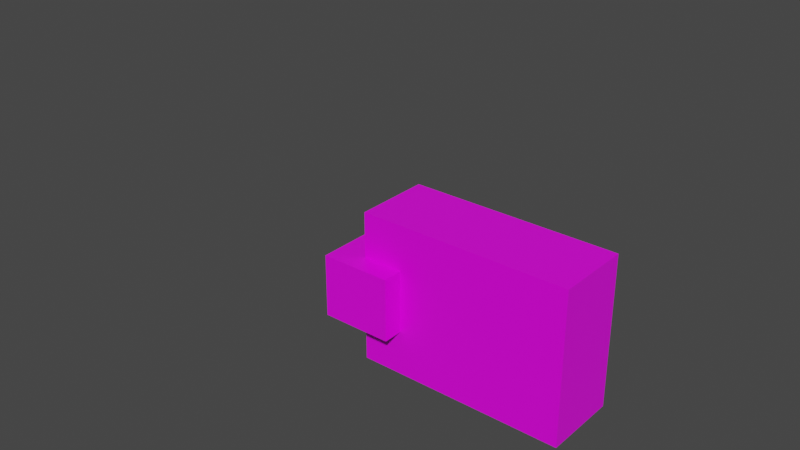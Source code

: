# Source: robot_biped.blend  (saved by Blender 3.5.10; exported with 4.5.12 LTS)
import bpy
from mathutils import Matrix  # noqa: F401  (used for matrix-valued properties, if any)

bpy.ops.wm.read_factory_settings(use_empty=True)
scene = bpy.context.scene
scene.name = 'Scene'

# ---- collections
col_collection = bpy.data.collections.new('Collection'); scene.collection.children.link(col_collection)

# ---- images (referenced by path relative to the original .blend; pixels are not part of the script)
import os
ASSET_DIR = os.environ.get("B2B_ASSET_DIR", "")  # directory of the original .blend (textures are referenced by path, not embedded)
HERE = os.path.dirname(os.path.abspath(__file__))  # packed textures are extracted next to this script under _unpacked/

def load_image(name, relpath, width, height, colorspace="sRGB"):
    """Load a texture the original file referenced (path relative to the .blend, or extracted next to this script)."""
    p = next((c for c in (os.path.join(HERE, relpath), os.path.join(ASSET_DIR, relpath)) if relpath and os.path.exists(c)), "")
    if p:
        img = bpy.data.images.load(p, check_existing=True)
        img.name = name
    else:  # same state as the original file: an image datablock whose file is absent (Cycles renders it pink)
        img = bpy.data.images.new(name, width, height)
        img.source = "FILE"
        img.filepath = "//" + (relpath or name)
    img.colorspace_settings.name = colorspace
    return img
img_palette_png = load_image('Palette.png', 'Palette.png', 1024, 1024, 'sRGB')

# ---- materials (node trees are filled in below, after node groups)
mat_m_base = bpy.data.materials.new('M_Base')
mat_m_base.alpha_threshold = 0.0
mat_m_base.use_transparent_shadow = False
mat_m_base.line_color = (0.0, 0.0, 0.0, 1.0)

# ---- material node trees
mat_m_base.use_nodes = True; mat_m_base.node_tree.nodes.clear()
_N = mat_m_base.node_tree.nodes; _L = mat_m_base.node_tree.links
n0 = _N.new('ShaderNodeOutputMaterial'); n0.name = 'Material Output'; n0.location = (300, 300)
n1 = _N.new('ShaderNodeBsdfPrincipled'); n1.name = 'Principled BSDF'; n1.location = (10, 300)
n1.distribution = 'GGX'
n1.subsurface_method = 'BURLEY'
n1.inputs[2].default_value = 0.4
n1.inputs[3].default_value = 1.45
n1.inputs[27].default_value = (0.0, 0.0, 0.0, 1.0)
n1.inputs[28].default_value = 1.0
n2 = _N.new('ShaderNodeTexImage'); n2.name = 'Image Texture'; n2.location = (-280, 280)
n2.image = img_palette_png
n2.interpolation = 'Closest'
_L.new(n1.outputs[0], n0.inputs[0])
_L.new(n2.outputs[0], n1.inputs[0])
n0.is_active_output = True

# ---- world
world_world = bpy.data.worlds.new('World'); scene.world = world_world
world_world.use_nodes = True; world_world.node_tree.nodes.clear()
_N = world_world.node_tree.nodes; _L = world_world.node_tree.links
n0 = _N.new('ShaderNodeOutputWorld'); n0.name = 'World Output'; n0.location = (300, 300)
n1 = _N.new('ShaderNodeBackground'); n1.name = 'Background'; n1.location = (10, 300)
n1.inputs[0].default_value = (0.05088, 0.05088, 0.05088, 1.0)
_L.new(n1.outputs[0], n0.inputs[0])
n0.is_active_output = True
world_world.color = (0.05088, 0.05088, 0.05088)
world_world.use_sun_shadow = False
world_world.sun_shadow_jitter_overblur = 0.0

# ---- meshes
me_torso = bpy.data.meshes.new('Torso')
me_torso.from_pydata([(0.3615, 0.7269, 3.938), (0.3615, 0.7269, 1.938), (0.3266, -0.6569, 3.972), (0.3615, -0.7269, 1.938), (-0.3615, 0.7269, 3.938), (-0.3615, 0.7269, 1.938), (-0.3615, -0.7269, 3.938), (-0.3615, -0.7269, 1.938), (0.3266, -0.3878, 3.972), (0.1413, -0.6569, 3.972), (-0.02456, -0.5682, 3.972), (-0.01928, -0.5237, 3.972), (0.068, -0.386, 3.972), (0.1704, -0.3478, 3.972), (0.3615, -0.3261, 3.938), (0.3615, -0.7269, 3.938), (0.1368, -0.7269, 3.938), (-0.0663, -0.6184, 3.938), (-0.05033, -0.4837, 3.938), (0.05323, -0.3203, 3.938), (0.1694, -0.2769, 3.938), (0.3615, -0.6634, 3.636), (0.3615, -0.5564, 3.678), (0.3615, -0.4986, 3.778), (0.3615, -0.4119, 3.678), (0.3615, -0.3628, 3.773), (-0.3615, -0.7269, 2.562), (-0.3615, -0.7269, 2.683), (-0.1647, -0.7269, 2.722), (-0.3615, -0.3847, 2.877), (-0.3615, 0.05901, 2.642), (-0.3615, -0.4239, 3.005)], [], [(0, 4, 6, 16, 17, 18, 19, 20, 14), (3, 15, 16, 6, 27, 28, 26, 7), (7, 26, 29, 30, 31, 27, 6, 4, 5), (5, 1, 3, 7), (1, 0, 14, 25, 24, 23, 22, 21, 15, 3), (5, 4, 0, 1), (8, 13, 12, 11, 10, 9, 2), (8, 2, 15, 14), (2, 9, 16, 15), (9, 10, 17, 16), (10, 11, 18, 17), (11, 12, 19, 18), (12, 13, 20, 19), (13, 8, 14, 20), (15, 21, 22, 23, 24, 25, 14), (26, 28, 27), (27, 31, 30, 29, 26)])
_uv = me_torso.uv_layers.new(name='UVMap')
_uv.uv.foreach_set('vector', [0.1582, 0.9648, 0.1582, 0.9648, 0.1582, 0.9648, 0.1582, 0.9648, 0.1582, 0.9648, 0.1582, 0.9648, 0.1582, 0.9648, 0.1582, 0.9648, 0.1582, 0.9648, 0.1582, 0.9648, 0.1582, 0.9648, 0.1582, 0.9648, 0.1582, 0.9648, 0.1582, 0.9648, 0.1582, 0.9648, 0.1582, 0.9648, 0.1582, 0.9648, 0.1582, 0.9648, 0.1582, 0.9648, 0.1582, 0.9648, 0.1582, 0.9648, 0.1582, 0.9648, 0.1582, 0.9648, 0.1582, 0.9648, 0.1582, 0.9648, 0.1582, 0.9648, 0.1582, 0.9648, 0.1582, 0.9648, 0.1582, 0.9648, 0.1582, 0.9648, 0.1582, 0.9648, 0.1582, 0.9648, 0.1582, 0.9648, 0.1582, 0.9648, 0.1582, 0.9648, 0.1582, 0.9648, 0.1582, 0.9648, 0.1582, 0.9648, 0.1582, 0.9648, 0.1582, 0.9648, 0.1582, 0.9648, 0.1582, 0.9648, 0.1582, 0.9648, 0.1582, 0.9648, 0.2754, 0.9609, 0.2754, 0.9609, 0.2754, 0.9609, 0.2754, 0.9609, 0.2754, 0.9609, 0.2754, 0.9609, 0.2754, 0.9609, 0.2754, 0.9609, 0.2754, 0.9609, 0.2754, 0.9609, 0.2754, 0.9609, 0.2754, 0.9609, 0.2754, 0.9609, 0.2754, 0.9609, 0.2754, 0.9609, 0.2754, 0.9609, 0.2754, 0.9609, 0.2754, 0.9609, 0.2754, 0.9609, 0.2754, 0.9609, 0.2754, 0.9609, 0.2754, 0.9609, 0.2754, 0.9609, 0.2754, 0.9609, 0.2754, 0.9609, 0.2754, 0.9609, 0.2754, 0.9609, 0.2754, 0.9609, 0.2754, 0.9609, 0.2754, 0.9609, 0.2754, 0.9609, 0.2754, 0.9609, 0.2754, 0.9609, 0.2754, 0.9609, 0.2754, 0.9609, 0.2813, 0.9766, 0.2813, 0.9766, 0.2813, 0.9766, 0.2813, 0.9766, 0.2813, 0.9766, 0.2813, 0.9766, 0.2813, 0.9766, 0.2246, 0.9727, 0.2246, 0.9727, 0.2246, 0.9727, 0.2246, 0.9727, 0.2246, 0.9727, 0.2246, 0.9727, 0.2246, 0.9727, 0.2246, 0.9727])
me_torso.materials.append(mat_m_base)
me_torso.use_remesh_preserve_volume = False
me_torso.use_remesh_preserve_attributes = False
me_torso.use_mirror_vertex_groups = False
me_torso.update()
me_head = bpy.data.meshes.new('Head')
me_head.from_pydata([(0.5547, 0.2074, 4.81), (0.5547, 0.2074, 4.34), (0.5547, -0.2074, 4.81), (0.5547, -0.2074, 4.34), (-0.2677, 0.2976, 4.658), (-0.2677, 0.2976, 4.503), (-0.5547, -0.2976, 4.912), (-0.5547, -0.2976, 4.238), (0.23, 0.2168, 4.426), (0.23, 0.2168, 3.758), (0.23, -0.2168, 4.426), (0.23, -0.2168, 3.758), (-0.23, 0.2168, 4.426), (-0.23, 0.2168, 3.758), (-0.23, -0.2168, 4.426), (-0.23, -0.2168, 3.758), (-0.199, 0.3378, 4.658), (-0.1348, 0.07855, 4.912), (-0.3115, 0.01712, 4.912), (-0.4898, 0.08592, 4.912), (-0.4344, 0.2237, 4.934), (-0.2287, 0.2237, 4.934), (-0.2328, 0.1185, 4.934), (-0.3177, 0.08901, 4.934), (-0.4032, 0.122, 4.934), (-0.23, -0.2168, 3.884), (-0.08131, -0.2168, 4.039), (0.1357, -0.2168, 4.105), (0.002938, -0.2168, 3.978), (-0.1406, 0.3378, 4.658), (-0.09423, 0.2976, 4.503), (0.5547, -0.2976, 4.912), (0.5547, -0.2976, 4.238), (0.4465, 0.2074, 4.81), (0.4465, 0.2074, 4.34), (0.4465, -0.2074, 4.81), (0.4465, -0.2074, 4.34), (0.5547, 0.2976, 4.238), (-0.5547, 0.2976, 4.238), (0.5547, 0.2976, 4.912), (-0.5547, 0.2976, 4.912), (-0.1262, 0.2976, 4.912), (-0.09423, 0.436, 4.503), (-0.2677, 0.436, 4.503), (-0.1406, 0.3958, 4.658), (-0.2677, 0.436, 4.658), (-0.199, 0.3958, 4.658), (-0.2454, 0.2976, 4.658), (-0.09423, 0.2976, 4.658), (-0.2454, 0.436, 4.658), (-0.09423, 0.436, 4.658), (-0.199, 0.3378, 5.136), (-0.1406, 0.3378, 5.136), (-0.199, 0.3958, 5.136), (-0.1406, 0.3958, 5.136), (-0.199, 0.3378, 5.221), (-0.1406, 0.3378, 5.221), (-0.199, 0.3958, 5.221), (-0.1406, 0.3958, 5.221)], [], [(39, 41, 17, 18, 19, 40, 6, 31), (32, 31, 6, 7), (7, 6, 40, 38), (38, 37, 32, 7), (3, 1, 34, 36), (8, 12, 14, 10), (11, 10, 27, 28, 25, 15), (15, 25, 14, 12, 13), (13, 9, 11, 15), (9, 8, 10, 11), (13, 12, 8, 9), (20, 24, 23, 22, 21), (19, 18, 23, 24), (17, 41, 21, 22), (40, 19, 24, 20), (18, 17, 22, 23), (41, 40, 20, 21), (25, 26, 27, 10, 14), (26, 25, 28, 27), (0, 1, 37, 39), (3, 2, 31, 32), (2, 0, 39, 31), (1, 3, 32, 37), (34, 33, 35, 36), (2, 3, 36, 35), (0, 2, 35, 33), (1, 0, 33, 34), (29, 44, 54, 52), (5, 30, 37, 38), (30, 48, 39, 37), (4, 5, 38, 40), (48, 47, 41, 39), (47, 4, 40, 41), (43, 45, 49, 50, 42), (48, 30, 42, 50), (4, 47, 49, 45), (5, 4, 45, 43), (30, 5, 43, 42), (29, 16, 47, 48), (46, 44, 50, 49), (44, 29, 48, 50), (16, 46, 49, 47), (51, 52, 56, 55), (16, 29, 52, 51), (46, 16, 51, 53), (44, 46, 53, 54), (55, 56, 58, 57), (53, 51, 55, 57), (54, 53, 57, 58), (52, 54, 58, 56)])
me_head.polygons.foreach_set('material_index', [0, 0, 0, 0, 0, 1, 1, 1, 1, 1, 1, 0, 0, 0, 0, 0, 0, 1, 1, 0, 0, 0, 0, 0, 0, 0, 0, 0, 0, 0, 0, 0, 0, 0, 0, 0, 0, 0, 0, 0, 0, 0, 0, 0, 0, 0, 0, 0, 0, 0])
_uv = me_head.uv_layers.new(name='UVMap')
_uv.uv.foreach_set('vector', [0.1582, 0.9648, 0.1582, 0.9648, 0.1582, 0.9648, 0.1582, 0.9648, 0.1582, 0.9648, 0.1582, 0.9648, 0.1582, 0.9648, 0.1582, 0.9648, 0.1582, 0.9648, 0.1582, 0.9648, 0.1582, 0.9648, 0.1582, 0.9648, 0.1582, 0.9648, 0.1582, 0.9648, 0.1582, 0.9648, 0.1582, 0.9648, 0.1582, 0.9648, 0.1582, 0.9648, 0.1582, 0.9648, 0.1582, 0.9648, 0.1582, 0.9648, 0.1582, 0.9648, 0.1582, 0.9648, 0.1582, 0.9648, 0.1582, 0.9648, 0.1582, 0.9648, 0.1582, 0.9648, 0.1582, 0.9648, 0.1582, 0.9648, 0.1582, 0.9648, 0.1582, 0.9648, 0.1582, 0.9648, 0.1582, 0.9648, 0.1582, 0.9648, 0.1582, 0.9648, 0.1582, 0.9648, 0.1582, 0.9648, 0.1582, 0.9648, 0.1582, 0.9648, 0.1582, 0.9648, 0.1582, 0.9648, 0.1582, 0.9648, 0.1582, 0.9648, 0.1582, 0.9648, 0.1582, 0.9648, 0.1582, 0.9648, 0.1582, 0.9648, 0.1582, 0.9648, 0.1582, 0.9648, 0.1582, 0.9648, 0.1582, 0.9648, 0.2891, 0.9629, 0.2891, 0.9629, 0.2891, 0.9629, 0.2891, 0.9629, 0.2891, 0.9629, 0.2891, 0.9629, 0.2891, 0.9629, 0.2891, 0.9629, 0.2891, 0.9629, 0.2891, 0.9629, 0.2891, 0.9629, 0.2891, 0.9629, 0.2891, 0.9629, 0.2891, 0.9629, 0.2891, 0.9629, 0.2891, 0.9629, 0.2891, 0.9629, 0.2891, 0.9629, 0.2891, 0.9629, 0.2891, 0.9629, 0.2891, 0.9629, 0.2891, 0.9629, 0.2891, 0.9629, 0.2891, 0.9629, 0.2891, 0.9629, 0.1582, 0.9648, 0.1582, 0.9648, 0.1582, 0.9648, 0.1582, 0.9648, 0.1582, 0.9648, 0.209, 0.9727, 0.209, 0.9727, 0.209, 0.9727, 0.209, 0.9727, 0.1582, 0.9648, 0.1582, 0.9648, 0.1582, 0.9648, 0.1582, 0.9648, 0.1582, 0.9648, 0.1582, 0.9648, 0.1582, 0.9648, 0.1582, 0.9648, 0.1582, 0.9648, 0.1582, 0.9648, 0.1582, 0.9648, 0.1582, 0.9648, 0.1582, 0.9648, 0.1582, 0.9648, 0.1582, 0.9648, 0.1582, 0.9648, 0.4004, 0.9863, 0.4004, 0.9863, 0.4004, 0.9863, 0.4004, 0.9863, 0.1582, 0.9648, 0.1582, 0.9648, 0.1582, 0.9648, 0.1582, 0.9648, 0.1582, 0.9648, 0.1582, 0.9648, 0.1582, 0.9648, 0.1582, 0.9648, 0.1582, 0.9648, 0.1582, 0.9648, 0.1582, 0.9648, 0.1582, 0.9648, 0.1008, 0.9678, 0.1008, 0.9678, 0.1008, 0.9678, 0.1008, 0.9678, 0.1558, 0.9722, 0.1558, 0.9722, 0.1558, 0.9722, 0.1558, 0.9722, 0.168, 0.9656, 0.1707, 0.9658, 0.1582, 0.9648, 0.1582, 0.9648, 0.1558, 0.9722, 0.1558, 0.9722, 0.1558, 0.9722, 0.1558, 0.9722, 0.1741, 0.9661, 0.1741, 0.9661, 0.1741, 0.9661, 0.1741, 0.9661, 0.1558, 0.9722, 0.1558, 0.9722, 0.1558, 0.9722, 0.1558, 0.9722, 0.1558, 0.9722, 0.1558, 0.9722, 0.1558, 0.9722, 0.1558, 0.9722, 0.1558, 0.9722, 0.1707, 0.9658, 0.168, 0.9656, 0.168, 0.9656, 0.1707, 0.9658, 0.175, 0.9698, 0.175, 0.9698, 0.175, 0.9698, 0.175, 0.9698, 0.1558, 0.9722, 0.1558, 0.9722, 0.1558, 0.9722, 0.1558, 0.9722, 0.1558, 0.9722, 0.1558, 0.9722, 0.1558, 0.9722, 0.1558, 0.9722, 0.175, 0.9698, 0.175, 0.9698, 0.175, 0.9698, 0.175, 0.9698, 0.175, 0.9698, 0.175, 0.9698, 0.175, 0.9698, 0.175, 0.9698, 0.175, 0.9698, 0.175, 0.9698, 0.175, 0.9698, 0.175, 0.9698, 0.175, 0.9698, 0.175, 0.9698, 0.175, 0.9698, 0.175, 0.9698, 0.4133, 0.9834, 0.4133, 0.9834, 0.4133, 0.9834, 0.4133, 0.9834, 0.1008, 0.9678, 0.1008, 0.9678, 0.1008, 0.9678, 0.1008, 0.9678, 0.1008, 0.9678, 0.1008, 0.9678, 0.1008, 0.9678, 0.1008, 0.9678, 0.1008, 0.9678, 0.1008, 0.9678, 0.1008, 0.9678, 0.1008, 0.9678, 0.4133, 0.9834, 0.4133, 0.9834, 0.4133, 0.9834, 0.4133, 0.9834, 0.4133, 0.9834, 0.4133, 0.9834, 0.4133, 0.9834, 0.4133, 0.9834, 0.4133, 0.9834, 0.4133, 0.9834, 0.4133, 0.9834, 0.4133, 0.9834, 0.4133, 0.9834, 0.4133, 0.9834, 0.4133, 0.9834, 0.4133, 0.9834])
me_head.materials.append(mat_m_base)
me_head.materials.append(mat_m_base)
me_head.use_remesh_preserve_volume = False
me_head.use_remesh_preserve_attributes = False
me_head.use_mirror_vertex_groups = False
me_head.update()
me_rleg1 = bpy.data.meshes.new('RLeg1')
me_rleg1.from_pydata([(0.1784, -0.2918, 1.995), (0.1784, -0.2918, 0.9168), (0.1784, -0.6867, 1.995), (0.1784, -0.6867, 0.9168), (-0.1784, -0.2918, 1.995), (-0.1784, -0.2918, 0.9168), (-0.1784, -0.6867, 1.995), (-0.1784, -0.6867, 0.9168), (0.1784, -0.2918, 1.326), (0.1784, -0.2918, 1.228), (0.1784, -0.4184, 1.431), (0.1784, -0.6158, 1.424), (0.1784, -0.3896, 1.488), (-0.08109, -0.2918, 1.214)], [], [(0, 4, 6, 2), (3, 2, 6, 7), (7, 6, 4, 5), (5, 1, 3, 7), (1, 9, 10, 11, 12, 8, 0, 2, 3), (5, 4, 0, 8, 13, 9, 1), (8, 12, 11, 10, 9), (9, 13, 8)])
_uv = me_rleg1.uv_layers.new(name='UVMap')
_uv.uv.foreach_set('vector', [0.1582, 0.9648, 0.1582, 0.9648, 0.1582, 0.9648, 0.1582, 0.9648, 0.1582, 0.9648, 0.1582, 0.9648, 0.1582, 0.9648, 0.1582, 0.9648, 0.1582, 0.9648, 0.1582, 0.9648, 0.1582, 0.9648, 0.1582, 0.9648, 0.1582, 0.9648, 0.1582, 0.9648, 0.1582, 0.9648, 0.1582, 0.9648, 0.1582, 0.9648, 0.1582, 0.9648, 0.1582, 0.9648, 0.1582, 0.9648, 0.1582, 0.9648, 0.1582, 0.9648, 0.1582, 0.9648, 0.1582, 0.9648, 0.1582, 0.9648, 0.1582, 0.9648, 0.1582, 0.9648, 0.1582, 0.9648, 0.1582, 0.9648, 0.1582, 0.9648, 0.1582, 0.9648, 0.1582, 0.9648, 0.2227, 0.9687, 0.2227, 0.9687, 0.2227, 0.9687, 0.2227, 0.9687, 0.2227, 0.9687, 0.2227, 0.9687, 0.2227, 0.9688, 0.2227, 0.9687])
me_rleg1.materials.append(mat_m_base)
me_rleg1.use_remesh_preserve_volume = False
me_rleg1.use_remesh_preserve_attributes = False
me_rleg1.use_mirror_vertex_groups = False
me_rleg1.update()
me_rleg2 = bpy.data.meshes.new('RLeg2')
me_rleg2.from_pydata([(0.1784, -0.2918, 0.9429), (0.1784, -0.2918, -0.1349), (0.1784, -0.6867, 0.9429), (0.1784, -0.6867, -0.1349), (-0.1784, -0.2918, 0.9429), (-0.1784, -0.2918, -0.1349), (-0.1784, -0.6867, 0.9429), (-0.1784, -0.6867, -0.1349)], [], [(0, 4, 6, 2), (3, 2, 6, 7), (7, 6, 4, 5), (5, 1, 3, 7), (1, 0, 2, 3), (5, 4, 0, 1)])
_uv = me_rleg2.uv_layers.new(name='UVMap')
_uv.uv.foreach_set('vector', [0.1582, 0.9648, 0.1582, 0.9648, 0.1582, 0.9648, 0.1582, 0.9648, 0.1582, 0.9648, 0.1582, 0.9648, 0.1582, 0.9648, 0.1582, 0.9648, 0.1582, 0.9648, 0.1582, 0.9648, 0.1582, 0.9648, 0.1582, 0.9648, 0.1582, 0.9648, 0.1582, 0.9648, 0.1582, 0.9648, 0.1582, 0.9648, 0.1582, 0.9648, 0.1582, 0.9648, 0.1582, 0.9648, 0.1582, 0.9648, 0.1582, 0.9648, 0.1582, 0.9648, 0.1582, 0.9648, 0.1582, 0.9648])
me_rleg2.materials.append(mat_m_base)
me_rleg2.use_remesh_preserve_volume = False
me_rleg2.use_remesh_preserve_attributes = False
me_rleg2.use_mirror_vertex_groups = False
me_rleg2.update()
me_lleg1 = bpy.data.meshes.new('LLeg1')
me_lleg1.from_pydata([(0.1784, 0.674, 1.995), (0.1784, 0.674, 0.9168), (0.1784, 0.2791, 1.995), (0.1784, 0.2791, 0.9168), (-0.1784, 0.674, 1.995), (-0.1784, 0.674, 0.9168), (-0.1784, 0.2791, 1.995), (-0.1784, 0.2791, 0.9168)], [], [(0, 4, 6, 2), (3, 2, 6, 7), (7, 6, 4, 5), (5, 1, 3, 7), (1, 0, 2, 3), (5, 4, 0, 1)])
_uv = me_lleg1.uv_layers.new(name='UVMap')
_uv.uv.foreach_set('vector', [0.1582, 0.9648, 0.1582, 0.9648, 0.1582, 0.9648, 0.1582, 0.9648, 0.1582, 0.9648, 0.1582, 0.9648, 0.1582, 0.9648, 0.1582, 0.9648, 0.1582, 0.9648, 0.1582, 0.9648, 0.1582, 0.9648, 0.1582, 0.9648, 0.1582, 0.9648, 0.1582, 0.9648, 0.1582, 0.9648, 0.1582, 0.9648, 0.1582, 0.9648, 0.1582, 0.9648, 0.1582, 0.9648, 0.1582, 0.9648, 0.1582, 0.9648, 0.1582, 0.9648, 0.1582, 0.9648, 0.1582, 0.9648])
me_lleg1.materials.append(mat_m_base)
me_lleg1.use_remesh_preserve_volume = False
me_lleg1.use_remesh_preserve_attributes = False
me_lleg1.use_mirror_vertex_groups = False
me_lleg1.update()
me_lleg2 = bpy.data.meshes.new('LLeg2')
me_lleg2.from_pydata([(0.1784, 0.674, 0.9429), (0.1784, 0.674, -0.1349), (0.1784, 0.2791, 0.9429), (0.1784, 0.2791, -0.1349), (-0.1784, 0.674, 0.9429), (-0.1784, 0.674, -0.1349), (-0.1784, 0.2791, 0.9429), (-0.1784, 0.2791, -0.1349), (-0.1784, 0.674, 0.722), (-0.1784, 0.674, 0.5912), (0.05514, 0.674, 0.4708), (-0.1784, 0.3765, 0.6567)], [], [(0, 4, 6, 2), (3, 2, 6, 7), (7, 6, 4, 8, 11, 9, 5), (5, 1, 3, 7), (1, 0, 2, 3), (5, 9, 10, 8, 4, 0, 1), (8, 10, 9), (9, 11, 8)])
_uv = me_lleg2.uv_layers.new(name='UVMap')
_uv.uv.foreach_set('vector', [0.1582, 0.9648, 0.1582, 0.9648, 0.1582, 0.9648, 0.1582, 0.9648, 0.1582, 0.9648, 0.1582, 0.9648, 0.1582, 0.9648, 0.1582, 0.9648, 0.1582, 0.9648, 0.1582, 0.9648, 0.1582, 0.9648, 0.1582, 0.9648, 0.1582, 0.9648, 0.1582, 0.9648, 0.1582, 0.9648, 0.1582, 0.9648, 0.1582, 0.9648, 0.1582, 0.9648, 0.1582, 0.9648, 0.1582, 0.9648, 0.1582, 0.9648, 0.1582, 0.9648, 0.1582, 0.9648, 0.1582, 0.9648, 0.1582, 0.9648, 0.1582, 0.9648, 0.1582, 0.9648, 0.1582, 0.9648, 0.1582, 0.9648, 0.1582, 0.9648, 0.2207, 0.9687, 0.2207, 0.9687, 0.2207, 0.9687, 0.2207, 0.9687, 0.2207, 0.9687, 0.2207, 0.9687])
me_lleg2.materials.append(mat_m_base)
me_lleg2.use_remesh_preserve_volume = False
me_lleg2.use_remesh_preserve_attributes = False
me_lleg2.use_mirror_vertex_groups = False
me_lleg2.update()
me_larm2 = bpy.data.meshes.new('LArm2')
me_larm2.from_pydata([(0.1784, 1.127, 2.893), (0.1784, 1.127, 1.815), (0.1784, 0.7322, 2.893), (0.1784, 0.7322, 1.815), (-0.1784, 1.127, 2.893), (-0.1784, 1.127, 1.815), (-0.1784, 0.7322, 2.893), (-0.1784, 0.7322, 1.815)], [], [(0, 4, 6, 2), (3, 2, 6, 7), (7, 6, 4, 5), (5, 1, 3, 7), (1, 0, 2, 3), (5, 4, 0, 1)])
_uv = me_larm2.uv_layers.new(name='UVMap')
_uv.uv.foreach_set('vector', [0.1582, 0.9648, 0.1582, 0.9648, 0.1582, 0.9648, 0.1582, 0.9648, 0.1582, 0.9648, 0.1582, 0.9648, 0.1582, 0.9648, 0.1582, 0.9648, 0.1582, 0.9648, 0.1582, 0.9648, 0.1582, 0.9648, 0.1582, 0.9648, 0.1582, 0.9648, 0.1582, 0.9648, 0.1582, 0.9648, 0.1582, 0.9648, 0.1582, 0.9648, 0.1582, 0.9648, 0.1582, 0.9648, 0.1582, 0.9648, 0.1582, 0.9648, 0.1582, 0.9648, 0.1582, 0.9648, 0.1582, 0.9648])
me_larm2.materials.append(mat_m_base)
me_larm2.use_remesh_preserve_volume = False
me_larm2.use_remesh_preserve_attributes = False
me_larm2.use_mirror_vertex_groups = False
me_larm2.update()
me_larm1 = bpy.data.meshes.new('LArm1')
me_larm1.from_pydata([(0.1784, 1.127, 3.945), (0.1784, 1.127, 2.867), (0.1784, 0.7322, 3.945), (0.1784, 0.7322, 2.867), (-0.1784, 1.127, 3.945), (-0.1784, 1.127, 2.867), (-0.1784, 0.7322, 3.945), (-0.1784, 0.7322, 2.867), (0.1784, 1.127, 3.763), (0.1784, 1.127, 3.707), (0.1784, 0.9844, 3.647), (0.002521, 1.127, 3.646), (-0.04684, 1.127, 3.372)], [], [(0, 4, 6, 2), (3, 2, 6, 7), (7, 6, 4, 5), (5, 1, 3, 7), (1, 9, 10, 8, 0, 2, 3), (5, 4, 0, 8, 11, 12, 9, 1), (8, 10, 9), (9, 12, 11, 8)])
_uv = me_larm1.uv_layers.new(name='UVMap')
_uv.uv.foreach_set('vector', [0.1582, 0.9648, 0.1582, 0.9648, 0.1582, 0.9648, 0.1582, 0.9648, 0.1582, 0.9648, 0.1582, 0.9648, 0.1582, 0.9648, 0.1582, 0.9648, 0.1582, 0.9648, 0.1582, 0.9648, 0.1582, 0.9648, 0.1582, 0.9648, 0.1582, 0.9648, 0.1582, 0.9648, 0.1582, 0.9648, 0.1582, 0.9648, 0.1582, 0.9648, 0.1582, 0.9648, 0.1582, 0.9648, 0.1582, 0.9648, 0.1582, 0.9648, 0.1582, 0.9648, 0.1582, 0.9648, 0.1582, 0.9648, 0.1582, 0.9648, 0.1582, 0.9648, 0.1582, 0.9648, 0.1582, 0.9648, 0.1582, 0.9648, 0.1582, 0.9648, 0.1582, 0.9648, 0.2129, 0.9727, 0.2129, 0.9727, 0.2129, 0.9727, 0.2129, 0.9727, 0.2129, 0.9727, 0.2129, 0.9727, 0.2129, 0.9727])
me_larm1.materials.append(mat_m_base)
me_larm1.use_remesh_preserve_volume = False
me_larm1.use_remesh_preserve_attributes = False
me_larm1.use_mirror_vertex_groups = False
me_larm1.update()
me_rarm1 = bpy.data.meshes.new('RArm1')
me_rarm1.from_pydata([(0.1784, -0.7266, 3.945), (0.1784, -0.7266, 2.867), (0.1784, -1.122, 3.945), (0.1784, -1.122, 2.867), (-0.1784, -0.7266, 3.945), (-0.1784, -0.7266, 2.867), (-0.1784, -1.122, 3.945), (-0.1784, -1.122, 2.867)], [], [(0, 4, 6, 2), (3, 2, 6, 7), (7, 6, 4, 5), (5, 1, 3, 7), (1, 0, 2, 3), (5, 4, 0, 1)])
_uv = me_rarm1.uv_layers.new(name='UVMap')
_uv.uv.foreach_set('vector', [0.1582, 0.9648, 0.1582, 0.9648, 0.1582, 0.9648, 0.1582, 0.9648, 0.1582, 0.9648, 0.1582, 0.9648, 0.1582, 0.9648, 0.1582, 0.9648, 0.1582, 0.9648, 0.1582, 0.9648, 0.1582, 0.9648, 0.1582, 0.9648, 0.1582, 0.9648, 0.1582, 0.9648, 0.1582, 0.9648, 0.1582, 0.9648, 0.1582, 0.9648, 0.1582, 0.9648, 0.1582, 0.9648, 0.1582, 0.9648, 0.1582, 0.9648, 0.1582, 0.9648, 0.1582, 0.9648, 0.1582, 0.9648])
me_rarm1.materials.append(mat_m_base)
me_rarm1.use_remesh_preserve_volume = False
me_rarm1.use_remesh_preserve_attributes = False
me_rarm1.use_mirror_vertex_groups = False
me_rarm1.update()
me_rarm2 = bpy.data.meshes.new('RArm2')
me_rarm2.from_pydata([(0.1784, -0.7266, 2.893), (0.1784, -0.7266, 1.815), (0.1025, -1.122, 2.664), (0.1025, -1.122, 2.045), (-0.1784, -0.7266, 2.893), (-0.1784, -0.7266, 1.815), (-0.1025, -1.122, 2.664), (-0.1025, -1.122, 2.045), (-0.1784, -1.122, 1.815), (-0.1784, -1.122, 2.893), (0.1784, -1.122, 2.893), (0.1784, -1.122, 1.815), (-0.1025, -1.066, 2.045), (-0.1025, -1.066, 2.664), (0.1025, -1.066, 2.664), (0.1025, -1.066, 2.045)], [], [(0, 4, 9, 10), (3, 2, 14, 15), (8, 9, 4, 5), (5, 1, 11, 8), (1, 0, 10, 11), (5, 4, 0, 1), (7, 6, 9, 8), (2, 3, 11, 10), (6, 2, 10, 9), (3, 7, 8, 11), (15, 14, 13, 12), (2, 6, 13, 14), (6, 7, 12, 13), (7, 3, 15, 12)])
_uv = me_rarm2.uv_layers.new(name='UVMap')
_uv.uv.foreach_set('vector', [0.1582, 0.9648, 0.1582, 0.9648, 0.1582, 0.9648, 0.1582, 0.9648, 0.1582, 0.9648, 0.1582, 0.9648, 0.1582, 0.9648, 0.1582, 0.9648, 0.1582, 0.9648, 0.1582, 0.9648, 0.1582, 0.9648, 0.1582, 0.9648, 0.1582, 0.9648, 0.1582, 0.9648, 0.1582, 0.9648, 0.1582, 0.9648, 0.1582, 0.9648, 0.1582, 0.9648, 0.1582, 0.9648, 0.1582, 0.9648, 0.1582, 0.9648, 0.1582, 0.9648, 0.1582, 0.9648, 0.1582, 0.9648, 0.1582, 0.9648, 0.1582, 0.9648, 0.1582, 0.9648, 0.1582, 0.9648, 0.1582, 0.9648, 0.1582, 0.9648, 0.1582, 0.9648, 0.1582, 0.9648, 0.1582, 0.9648, 0.1582, 0.9648, 0.1582, 0.9648, 0.1582, 0.9648, 0.1582, 0.9648, 0.1582, 0.9648, 0.1582, 0.9648, 0.1582, 0.9648, 0.4043, 0.9766, 0.4043, 0.9766, 0.4043, 0.9766, 0.4043, 0.9766, 0.1582, 0.9648, 0.1582, 0.9648, 0.1582, 0.9648, 0.1582, 0.9648, 0.1582, 0.9648, 0.1582, 0.9648, 0.1582, 0.9648, 0.1582, 0.9648, 0.1582, 0.9648, 0.1582, 0.9648, 0.1582, 0.9648, 0.1582, 0.9648])
me_rarm2.materials.append(mat_m_base)
me_rarm2.use_remesh_preserve_volume = False
me_rarm2.use_remesh_preserve_attributes = False
me_rarm2.use_mirror_vertex_groups = False
me_rarm2.update()
arm_armature = bpy.data.armatures.new('Armature')  # bones are not reproduced

# ---- objects
ob_torso = bpy.data.objects.new('Torso', me_torso)
ob_head = bpy.data.objects.new('Head', me_head)
ob_rleg1 = bpy.data.objects.new('RLeg1', me_rleg1)
ob_rleg2 = bpy.data.objects.new('RLeg2', me_rleg2)
ob_lleg1 = bpy.data.objects.new('LLeg1', me_lleg1)
ob_lleg2 = bpy.data.objects.new('LLeg2', me_lleg2)
ob_larm2 = bpy.data.objects.new('LArm2', me_larm2)
ob_larm1 = bpy.data.objects.new('LArm1', me_larm1)
ob_rarm1 = bpy.data.objects.new('RArm1', me_rarm1)
ob_rarm2 = bpy.data.objects.new('RArm2', me_rarm2)
ob_armature = bpy.data.objects.new('Armature', arm_armature)

# ---- transforms, parenting, visibility, modifiers, constraints
ob_torso.parent = ob_armature
ob_torso.matrix_parent_inverse = Matrix(((1.0, -0.0, 0.0, -0.0), (-0.0, 0.0, 1.0, -3.849), (0.0, -1.0, 0.0, -0.0), (0.0, 0.0, -0.0, 1.0)))
ob_torso.location = (0.0, 0.0, 0.0)
ob_torso.lock_rotations_4d = False
ob_torso.empty_display_type = 'ARROWS'
ob_torso.lineart.crease_threshold = 0.0
ob_head.parent = ob_armature
ob_head.matrix_parent_inverse = Matrix(((1.0, -0.0, 0.0, -0.0), (-0.0, 0.0, 1.0, -4.54), (0.0, -1.0, 0.0, -0.0), (0.0, 0.0, -0.0, 1.0)))
ob_head.location = (0.0, 0.0, 0.0)
ob_head.lock_rotations_4d = False
ob_head.empty_display_type = 'ARROWS'
ob_head.lineart.crease_threshold = 0.0
ob_rleg1.parent = ob_armature
ob_rleg1.matrix_parent_inverse = Matrix(((-1.0, -3.258e-07, -0.0, -1.604e-07), (0.0, -0.0, -1.0, 0.9593), (3.258e-07, -1.0, 0.0, -0.4921), (-0.0, 0.0, -0.0, 1.0)))
ob_rleg1.location = (0.0, 0.0, 0.0)
ob_rleg1.lock_rotations_4d = False
ob_rleg1.empty_display_type = 'ARROWS'
ob_rleg1.lineart.crease_threshold = 0.0
ob_rleg2.parent = ob_armature
ob_rleg2.matrix_parent_inverse = Matrix(((-1.0, -3.894e-07, -0.0, -1.916e-07), (-0.0, -0.0, -1.0, -0.04006), (3.894e-07, -1.0, 0.0, -0.4921), (-0.0, 0.0, -0.0, 1.0)))
ob_rleg2.location = (0.0, 0.0, 0.0)
ob_rleg2.lock_rotations_4d = False
ob_rleg2.empty_display_type = 'ARROWS'
ob_rleg2.lineart.crease_threshold = 0.0
ob_lleg1.parent = ob_armature
ob_lleg1.matrix_parent_inverse = Matrix(((1.0, 8.742e-08, 0.0, -4.117e-08), (-0.0, 0.0, -1.0, 0.9751), (-8.742e-08, 1.0, 0.0, -0.4709), (-0.0, -0.0, -0.0, 1.0)))
ob_lleg1.location = (0.0, 0.0, 0.0)
ob_lleg1.lock_rotations_4d = False
ob_lleg1.empty_display_type = 'ARROWS'
ob_lleg1.lineart.crease_threshold = 0.0
ob_lleg2.parent = ob_armature
ob_lleg2.matrix_parent_inverse = Matrix(((1.0, -2.384e-07, 0.0, 1.123e-07), (0.0, 0.0, -1.0, -0.01658), (2.384e-07, 1.0, 0.0, -0.4709), (-0.0, 0.0, -0.0, 1.0)))
ob_lleg2.location = (0.0, 0.0, 0.0)
ob_lleg2.lock_rotations_4d = False
ob_lleg2.empty_display_type = 'ARROWS'
ob_lleg2.lineart.crease_threshold = 0.0
ob_larm2.parent = ob_armature
ob_larm2.matrix_parent_inverse = Matrix(((1.0, -2.384e-07, 0.0, 2.182e-07), (0.0, 0.0, -1.0, 1.979), (2.384e-07, 1.0, 0.0, -0.915), (-0.0, 0.0, -0.0, 1.0)))
ob_larm2.location = (0.0, 0.0, 0.0)
ob_larm2.lock_rotations_4d = False
ob_larm2.empty_display_type = 'ARROWS'
ob_larm2.lineart.crease_threshold = 0.0
ob_larm1.parent = ob_armature
ob_larm1.matrix_parent_inverse = Matrix(((1.0, 8.742e-08, 0.0, -7.999e-08), (-0.0, 0.0, -1.0, 2.892), (-8.742e-08, 1.0, 0.0, -0.915), (-0.0, -0.0, -0.0, 1.0)))
ob_larm1.location = (0.0, 0.0, 0.0)
ob_larm1.lock_rotations_4d = False
ob_larm1.empty_display_type = 'ARROWS'
ob_larm1.lineart.crease_threshold = 0.0
ob_rarm1.parent = ob_armature
ob_rarm1.matrix_parent_inverse = Matrix(((1.0, 8.742e-08, 0.0, 8.087e-08), (-0.0, 0.0, -1.0, 2.903), (-8.742e-08, 1.0, 0.0, 0.925), (-0.0, -0.0, -0.0, 1.0)))
ob_rarm1.location = (0.0, 0.0, 0.0)
ob_rarm1.lock_rotations_4d = False
ob_rarm1.empty_display_type = 'ARROWS'
ob_rarm1.lineart.crease_threshold = 0.0
ob_rarm2.parent = ob_armature
ob_rarm2.matrix_parent_inverse = Matrix(((1.0, -0.0, -0.0, -0.0), (-0.0, 0.0, -1.0, 1.969), (-0.0, 1.0, 0.0, 0.925), (-0.0, 0.0, -0.0, 1.0)))
ob_rarm2.location = (0.0, 0.0, 0.0)
ob_rarm2.lock_rotations_4d = False
ob_rarm2.empty_display_type = 'ARROWS'
ob_rarm2.lineart.crease_threshold = 0.0
ob_armature.location = (0.0, 0.0, 0.0)
ob_armature.rotation_euler = (0.0, -0.0, 1.571)
ob_armature.scale = (0.2807, 0.2807, 0.2807)
ob_armature.show_in_front = True

# ---- collection membership
col_collection.objects.link(ob_torso)
col_collection.objects.link(ob_head)
col_collection.objects.link(ob_rleg1)
col_collection.objects.link(ob_rleg2)
col_collection.objects.link(ob_lleg1)
col_collection.objects.link(ob_lleg2)
col_collection.objects.link(ob_larm2)
col_collection.objects.link(ob_larm1)
col_collection.objects.link(ob_rarm1)
col_collection.objects.link(ob_rarm2)
col_collection.objects.link(ob_armature)

# ---- scene / render settings (as saved in the file)
scene.frame_start = 1; scene.frame_end = 51; scene.frame_set(57)
scene.render.engine = 'BLENDER_EEVEE_NEXT'
scene.cycles.use_denoising = False
scene.cycles.samples = 128
scene.cycles.sampling_pattern = 'TABULATED_SOBOL'
scene.cycles.use_adaptive_sampling = False
scene.cycles.use_light_tree = False
scene.view_settings.view_transform = 'Filmic'
bpy.context.view_layer.update()

# ---- added for rendering (the .blend has no active camera and no usable light): camera, sun
cam_auto = bpy.data.cameras.new('AutoCamera')
cam_auto.lens = 50.0
cam_auto.sensor_width = 36.0
cam_auto.clip_end = 1000.0
ob_auto_camera = bpy.data.objects.new('AutoCamera', cam_auto)
scene.collection.objects.link(ob_auto_camera)
ob_auto_camera.location = (1.53518, -1.84315, 1.3672)
ob_auto_camera.rotation_euler = (1.09748, -7.21219e-08, 0.694738)
scene.camera = ob_auto_camera
light_auto_sun = bpy.data.lights.new('AutoSun', 'SUN')
light_auto_sun.energy = 3.0
light_auto_sun.angle = 0.0523599
ob_auto_sun = bpy.data.objects.new('AutoSun', light_auto_sun)
scene.collection.objects.link(ob_auto_sun)
ob_auto_sun.rotation_euler = (0.872665, 0.174533, 0.523599)
bpy.context.view_layer.update()
